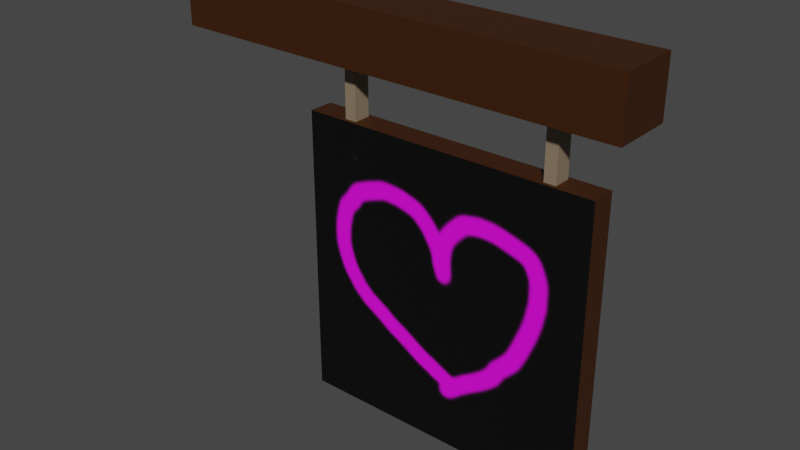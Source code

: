 # Source: hanging_sign.blend  (saved by Blender 3.6.11; exported with 4.5.12 LTS)
import bpy
from mathutils import Matrix  # noqa: F401  (used for matrix-valued properties, if any)

bpy.ops.wm.read_factory_settings(use_empty=True)
scene = bpy.context.scene
scene.name = 'Scene'

# ---- collections
col_collection = bpy.data.collections.new('Collection'); scene.collection.children.link(col_collection)

# ---- images (referenced by path relative to the original .blend; pixels are not part of the script)
import os
ASSET_DIR = os.environ.get("B2B_ASSET_DIR", "")  # directory of the original .blend (textures are referenced by path, not embedded)
HERE = os.path.dirname(os.path.abspath(__file__))  # packed textures are extracted next to this script under _unpacked/

def load_image(name, relpath, width, height, colorspace="sRGB"):
    """Load a texture the original file referenced (path relative to the .blend, or extracted next to this script)."""
    p = next((c for c in (os.path.join(HERE, relpath), os.path.join(ASSET_DIR, relpath)) if relpath and os.path.exists(c)), "")
    if p:
        img = bpy.data.images.load(p, check_existing=True)
        img.name = name
    else:  # same state as the original file: an image datablock whose file is absent (Cycles renders it pink)
        img = bpy.data.images.new(name, width, height)
        img.source = "FILE"
        img.filepath = "//" + (relpath or name)
    img.colorspace_settings.name = colorspace
    return img
img_icon = load_image('icon', '_unpacked/icon.5787df2e.png', 1024, 1024, 'sRGB')

# ---- materials (node trees are filled in below, after node groups)
mat_material_002 = bpy.data.materials.new('Material.002')
mat_material_002.use_transparent_shadow = False
mat_material = bpy.data.materials.new('Material')
mat_material.alpha_threshold = 0.0
mat_material.use_transparent_shadow = False
mat_material.roughness = 0.5
mat_material.line_color = (0.0, 0.0, 0.0, 1.0)
mat_material_001 = bpy.data.materials.new('Material.001')
mat_material_001.use_transparent_shadow = False

# ---- material node trees
mat_material_002.use_nodes = True; mat_material_002.node_tree.nodes.clear()
_N = mat_material_002.node_tree.nodes; _L = mat_material_002.node_tree.links
n0 = _N.new('ShaderNodeBsdfPrincipled'); n0.name = 'Principled BSDF'; n0.location = (10, 300)
n0.distribution = 'GGX'
n0.subsurface_method = 'RANDOM_WALK_SKIN'
n0.inputs[3].default_value = 1.45
n0.inputs[27].default_value = (0.0, 0.0, 0.0, 1.0)
n0.inputs[28].default_value = 1.0
n1 = _N.new('ShaderNodeOutputMaterial'); n1.name = 'Material Output'; n1.location = (300, 300)
n2 = _N.new('ShaderNodeTexImage'); n2.name = 'Image Texture'; n2.location = (-280, 280)
n2.image = img_icon
_L.new(n0.outputs[0], n1.inputs[0])
_L.new(n2.outputs[0], n0.inputs[0])
n1.is_active_output = True
mat_material.use_nodes = True; mat_material.node_tree.nodes.clear()
_N = mat_material.node_tree.nodes; _L = mat_material.node_tree.links
n0 = _N.new('ShaderNodeOutputMaterial'); n0.name = 'Material Output'; n0.location = (300, 300)
n1 = _N.new('ShaderNodeBsdfPrincipled'); n1.name = 'Principled BSDF'; n1.location = (10, 300)
n1.distribution = 'GGX'
n1.subsurface_method = 'RANDOM_WALK_SKIN'
n1.inputs[0].default_value = (0.04445, 0.01204, 0.0, 1.0)
n1.inputs[3].default_value = 1.45
n1.inputs[27].default_value = (0.0, 0.0, 0.0, 1.0)
n1.inputs[28].default_value = 1.0
_L.new(n1.outputs[0], n0.inputs[0])
n0.is_active_output = True
mat_material_001.use_nodes = True; mat_material_001.node_tree.nodes.clear()
_N = mat_material_001.node_tree.nodes; _L = mat_material_001.node_tree.links
n0 = _N.new('ShaderNodeBsdfPrincipled'); n0.name = 'Principled BSDF'; n0.location = (10, 300)
n0.distribution = 'GGX'
n0.subsurface_method = 'RANDOM_WALK_SKIN'
n0.inputs[0].default_value = (0.2462, 0.1838, 0.1189, 1.0)
n0.inputs[3].default_value = 1.45
n0.inputs[27].default_value = (0.0, 0.0, 0.0, 1.0)
n0.inputs[28].default_value = 1.0
n1 = _N.new('ShaderNodeOutputMaterial'); n1.name = 'Material Output'; n1.location = (300, 300)
_L.new(n0.outputs[0], n1.inputs[0])
n1.is_active_output = True

# ---- world
world_world = bpy.data.worlds.new('World'); scene.world = world_world
world_world.use_nodes = True; world_world.node_tree.nodes.clear()
_N = world_world.node_tree.nodes; _L = world_world.node_tree.links
n0 = _N.new('ShaderNodeOutputWorld'); n0.name = 'World Output'; n0.location = (300, 300)
n1 = _N.new('ShaderNodeBackground'); n1.name = 'Background'; n1.location = (10, 300)
n1.inputs[0].default_value = (0.05088, 0.05088, 0.05088, 1.0)
_L.new(n1.outputs[0], n0.inputs[0])
n0.is_active_output = True
world_world.color = (0.05088, 0.05088, 0.05088)
world_world.use_sun_shadow = False
world_world.sun_shadow_jitter_overblur = 0.0

# ---- meshes
me_plane_001 = bpy.data.meshes.new('Plane.001')
me_plane_001.from_pydata([(-1.0, -1.0, 0.0), (1.0, -1.0, 0.0), (-1.0, 1.0, 0.0), (1.0, 1.0, 0.0), (1.0, 1.0, -0.1679), (1.0, -1.0, -0.1679), (1.0, 1.0, -0.00266), (1.0, -1.0, -0.00266), (-1.0, 1.0, -0.1679), (-1.0, -1.0, -0.1679), (-1.0, 1.0, -0.00266), (-1.0, -1.0, -0.00266), (-1.914, 1.385, 0.1205), (-1.914, 1.768, 0.1205), (-1.914, 1.385, -0.2911), (-1.914, 1.768, -0.2911), (1.18, 1.385, 0.1205), (1.18, 1.768, 0.1205), (1.18, 1.385, -0.2911), (1.18, 1.768, -0.2911), (-0.7412, 0.725, -0.02679), (-0.7412, 1.645, -0.02679), (-0.7412, 0.725, -0.1438), (-0.7412, 1.645, -0.1438), (-0.6616, 0.725, -0.02679), (-0.6616, 1.645, -0.02679), (-0.6616, 0.725, -0.1438), (-0.6616, 1.645, -0.1438), (0.667, 0.725, -0.02679), (0.667, 1.645, -0.02679), (0.667, 0.725, -0.1438), (0.667, 1.645, -0.1438), (0.7465, 0.725, -0.02679), (0.7465, 1.645, -0.02679), (0.7465, 0.725, -0.1438), (0.7465, 1.645, -0.1438), (-1.0, -1.0, -0.169), (1.0, -1.0, -0.169), (-1.0, 1.0, -0.169), (1.0, 1.0, -0.169)], [], [(0, 1, 3, 2), (4, 8, 10, 6), (7, 6, 10, 11), (11, 10, 8, 9), (9, 5, 7, 11), (5, 4, 6, 7), (9, 8, 4, 5), (12, 13, 15, 14), (14, 15, 19, 18), (18, 19, 17, 16), (16, 17, 13, 12), (14, 18, 16, 12), (19, 15, 13, 17), (20, 21, 23, 22), (22, 23, 27, 26), (26, 27, 25, 24), (24, 25, 21, 20), (22, 26, 24, 20), (27, 23, 21, 25), (28, 29, 31, 30), (30, 31, 35, 34), (34, 35, 33, 32), (32, 33, 29, 28), (30, 34, 32, 28), (35, 31, 29, 33), (36, 37, 39, 38)])
me_plane_001.polygons.foreach_set('material_index', [0, 1, 1, 1, 1, 1, 1, 1, 1, 1, 1, 1, 1, 2, 2, 2, 2, 2, 2, 2, 2, 2, 2, 2, 2, 0])
_uv = me_plane_001.uv_layers.new(name='UVMap')
_uv.uv.foreach_set('vector', [0.0, 0.0, 1.0, 0.0, 1.0, 1.0, 0.0, 1.0, 0.625, 0.5, 0.875, 0.5, 0.875, 0.75, 0.625, 0.75, 0.375, 0.75, 0.625, 0.75, 0.625, 1.0, 0.375, 1.0, 0.375, 0.0, 0.625, 0.0, 0.625, 0.25, 0.375, 0.25, 0.125, 0.5, 0.375, 0.5, 0.375, 0.75, 0.125, 0.75, 0.375, 0.5, 0.625, 0.5, 0.625, 0.75, 0.375, 0.75, 0.375, 0.25, 0.625, 0.25, 0.625, 0.5, 0.375, 0.5, 0.375, 0.0, 0.625, 0.0, 0.625, 0.25, 0.375, 0.25, 0.375, 0.25, 0.625, 0.25, 0.625, 0.5, 0.375, 0.5, 0.375, 0.5, 0.625, 0.5, 0.625, 0.75, 0.375, 0.75, 0.375, 0.75, 0.625, 0.75, 0.625, 1.0, 0.375, 1.0, 0.125, 0.5, 0.375, 0.5, 0.375, 0.75, 0.125, 0.75, 0.625, 0.5, 0.875, 0.5, 0.875, 0.75, 0.625, 0.75, 0.375, 0.0, 0.625, 0.0, 0.625, 0.25, 0.375, 0.25, 0.375, 0.25, 0.625, 0.25, 0.625, 0.5, 0.375, 0.5, 0.375, 0.5, 0.625, 0.5, 0.625, 0.75, 0.375, 0.75, 0.375, 0.75, 0.625, 0.75, 0.625, 1.0, 0.375, 1.0, 0.125, 0.5, 0.375, 0.5, 0.375, 0.75, 0.125, 0.75, 0.625, 0.5, 0.875, 0.5, 0.875, 0.75, 0.625, 0.75, 0.375, 0.0, 0.625, 0.0, 0.625, 0.25, 0.375, 0.25, 0.375, 0.25, 0.625, 0.25, 0.625, 0.5, 0.375, 0.5, 0.375, 0.5, 0.625, 0.5, 0.625, 0.75, 0.375, 0.75, 0.375, 0.75, 0.625, 0.75, 0.625, 1.0, 0.375, 1.0, 0.125, 0.5, 0.375, 0.5, 0.375, 0.75, 0.125, 0.75, 0.625, 0.5, 0.875, 0.5, 0.875, 0.75, 0.625, 0.75, 0.0, 0.0, 1.0, 0.0, 1.0, 1.0, 0.0, 1.0])
me_plane_001.materials.append(mat_material_002)
me_plane_001.materials.append(mat_material)
me_plane_001.materials.append(mat_material_001)
me_plane_001.update()

# ---- objects
ob_plane_001 = bpy.data.objects.new('Plane.001', me_plane_001)

# ---- transforms, parenting, visibility, modifiers, constraints
ob_plane_001.location = (0.0, -0.0853, 0.0)
ob_plane_001.rotation_euler = (1.571, -0.0, 0.0)
ob_plane_001.scale = (0.7, 0.7, 0.7)

# ---- collection membership
col_collection.objects.link(ob_plane_001)

# ---- scene / render settings (as saved in the file)
scene.frame_start = 1; scene.frame_end = 250; scene.frame_set(1)
scene.render.engine = 'BLENDER_EEVEE_NEXT'
scene.cycles.sampling_pattern = 'TABULATED_SOBOL'
scene.view_settings.view_transform = 'Filmic'
bpy.context.view_layer.update()

# ---- added for rendering (the .blend has no active camera and no usable light): camera, sun
cam_auto = bpy.data.cameras.new('AutoCamera')
cam_auto.lens = 50.0
cam_auto.sensor_width = 36.0
cam_auto.clip_end = 1000.0
ob_auto_camera = bpy.data.objects.new('AutoCamera', cam_auto)
scene.collection.objects.link(ob_auto_camera)
ob_auto_camera.location = (2.44524, -3.26814, 2.43065)
ob_auto_camera.rotation_euler = (1.09748, -7.21219e-08, 0.694738)
scene.camera = ob_auto_camera
light_auto_sun = bpy.data.lights.new('AutoSun', 'SUN')
light_auto_sun.energy = 3.0
light_auto_sun.angle = 0.0523599
ob_auto_sun = bpy.data.objects.new('AutoSun', light_auto_sun)
scene.collection.objects.link(ob_auto_sun)
ob_auto_sun.rotation_euler = (0.872665, 0.174533, 0.523599)
bpy.context.view_layer.update()
